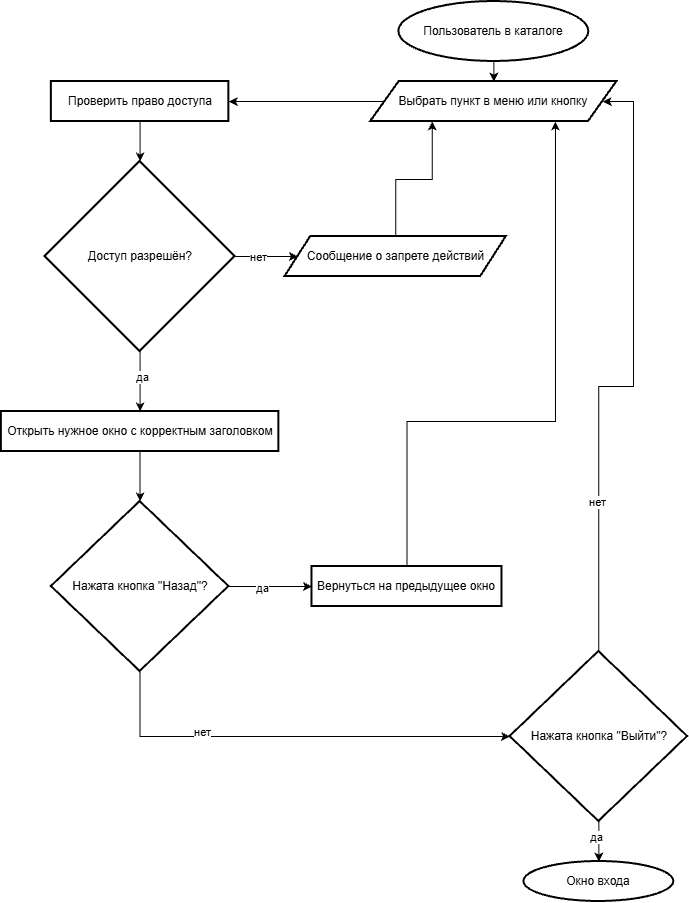

The diagram above was exported from draw.io. Its source (the exported page's mxGraphModel, read from the mxfile embedded in the PNG):
<mxGraphModel dx="2039" dy="671" grid="1" gridSize="10" guides="1" tooltips="1" connect="1" arrows="1" fold="1" page="1" pageScale="1" pageWidth="827" pageHeight="1169" math="0" shadow="0">
  <root>
    <mxCell id="0" />
    <mxCell id="1" parent="0" />
    <mxCell id="N6GaeN7UC6hqsI3EooOL-41" edge="1" parent="1" source="3GNSc7IkhLKbjuLasFtp-2" style="edgeStyle=orthogonalEdgeStyle;rounded=0;orthogonalLoop=1;jettySize=auto;html=1;exitX=0.5;exitY=1;exitDx=0;exitDy=0;exitPerimeter=0;entryX=0.5;entryY=0;entryDx=0;entryDy=0;" target="N6GaeN7UC6hqsI3EooOL-40">
      <mxGeometry relative="1" as="geometry" />
    </mxCell>
    <mxCell id="3GNSc7IkhLKbjuLasFtp-2" parent="1" style="strokeWidth=2;html=1;shape=mxgraph.flowchart.start_1;whiteSpace=wrap;" value="Пользователь в каталоге" vertex="1">
      <mxGeometry height="60" width="190" x="347.5" y="10" as="geometry" />
    </mxCell>
    <mxCell id="N6GaeN7UC6hqsI3EooOL-45" edge="1" parent="1" source="3GNSc7IkhLKbjuLasFtp-5" style="edgeStyle=orthogonalEdgeStyle;rounded=0;orthogonalLoop=1;jettySize=auto;html=1;exitX=0.5;exitY=0;exitDx=0;exitDy=0;entryX=0.25;entryY=1;entryDx=0;entryDy=0;libavoidRouting=1;" target="N6GaeN7UC6hqsI3EooOL-40">
      <mxGeometry relative="1" as="geometry">
        <Array as="points">
          <mxPoint x="344" y="188" />
          <mxPoint x="381" y="188" />
        </Array>
        <mxPoint x="330" y="140" as="targetPoint" />
      </mxGeometry>
    </mxCell>
    <mxCell id="3GNSc7IkhLKbjuLasFtp-5" parent="1" style="shape=parallelogram;html=1;strokeWidth=2;perimeter=parallelogramPerimeter;whiteSpace=wrap;rounded=1;arcSize=0;size=0.11580882352941177;" value="Сообщение о запрете действий" vertex="1">
      <mxGeometry height="40" width="221.25" x="233.75" y="245" as="geometry" />
    </mxCell>
    <mxCell id="N6GaeN7UC6hqsI3EooOL-44" edge="1" parent="1" source="3GNSc7IkhLKbjuLasFtp-6" style="edgeStyle=orthogonalEdgeStyle;rounded=0;orthogonalLoop=1;jettySize=auto;html=1;exitX=1;exitY=0.5;exitDx=0;exitDy=0;exitPerimeter=0;entryX=0;entryY=0.5;entryDx=0;entryDy=0;" target="3GNSc7IkhLKbjuLasFtp-5">
      <mxGeometry relative="1" as="geometry" />
    </mxCell>
    <mxCell id="N6GaeN7UC6hqsI3EooOL-47" connectable="0" parent="N6GaeN7UC6hqsI3EooOL-44" style="edgeLabel;html=1;align=center;verticalAlign=middle;resizable=0;points=[];" value="нет" vertex="1">
      <mxGeometry relative="1" x="-0.3028" as="geometry">
        <mxPoint as="offset" />
      </mxGeometry>
    </mxCell>
    <mxCell id="N6GaeN7UC6hqsI3EooOL-48" edge="1" parent="1" source="3GNSc7IkhLKbjuLasFtp-6" style="edgeStyle=orthogonalEdgeStyle;rounded=0;orthogonalLoop=1;jettySize=auto;html=1;exitX=0.5;exitY=1;exitDx=0;exitDy=0;exitPerimeter=0;entryX=0.5;entryY=0;entryDx=0;entryDy=0;" target="3GNSc7IkhLKbjuLasFtp-7">
      <mxGeometry relative="1" as="geometry" />
    </mxCell>
    <mxCell id="N6GaeN7UC6hqsI3EooOL-49" connectable="0" parent="N6GaeN7UC6hqsI3EooOL-48" style="edgeLabel;html=1;align=center;verticalAlign=middle;resizable=0;points=[];" value="да" vertex="1">
      <mxGeometry relative="1" x="-0.1442" y="3" as="geometry">
        <mxPoint x="-1" as="offset" />
      </mxGeometry>
    </mxCell>
    <mxCell id="3GNSc7IkhLKbjuLasFtp-6" parent="1" style="strokeWidth=2;html=1;shape=mxgraph.flowchart.decision;whiteSpace=wrap;" value="Доступ разрешён?" vertex="1">
      <mxGeometry height="190" width="190" x="-6.25" y="170" as="geometry" />
    </mxCell>
    <mxCell id="3GNSc7IkhLKbjuLasFtp-7" parent="1" style="rounded=1;whiteSpace=wrap;html=1;absoluteArcSize=1;arcSize=0;strokeWidth=2;" value="Открыть нужное окно с корректным заголовком" vertex="1">
      <mxGeometry height="40" width="277.5" x="-50" y="420" as="geometry" />
    </mxCell>
    <mxCell id="N6GaeN7UC6hqsI3EooOL-52" edge="1" parent="1" source="3GNSc7IkhLKbjuLasFtp-8" style="edgeStyle=orthogonalEdgeStyle;rounded=0;orthogonalLoop=1;jettySize=auto;html=1;exitX=0.5;exitY=0;exitDx=0;exitDy=0;entryX=0.75;entryY=1;entryDx=0;entryDy=0;libavoidRouting=1;" target="N6GaeN7UC6hqsI3EooOL-40">
      <mxGeometry relative="1" as="geometry">
        <Array as="points">
          <mxPoint x="356" y="430" />
          <mxPoint x="504" y="430" />
        </Array>
      </mxGeometry>
    </mxCell>
    <mxCell id="3GNSc7IkhLKbjuLasFtp-8" parent="1" style="rounded=1;whiteSpace=wrap;html=1;absoluteArcSize=1;arcSize=0;strokeWidth=2;" value="Вернуться на предыдущее окно" vertex="1">
      <mxGeometry height="40" width="190" x="260.62" y="575" as="geometry" />
    </mxCell>
    <mxCell id="N6GaeN7UC6hqsI3EooOL-5" parent="1" style="rounded=1;whiteSpace=wrap;html=1;absoluteArcSize=1;arcSize=0;strokeWidth=2;" value="Проверить право доступа" vertex="1">
      <mxGeometry height="40" width="177.5" y="90" as="geometry" />
    </mxCell>
    <mxCell id="N6GaeN7UC6hqsI3EooOL-31" edge="1" parent="1" source="N6GaeN7UC6hqsI3EooOL-28" style="edgeStyle=orthogonalEdgeStyle;rounded=0;orthogonalLoop=1;jettySize=auto;html=1;entryX=0;entryY=0.5;entryDx=0;entryDy=0;libavoidRouting=1;entryPerimeter=0;" target="N6GaeN7UC6hqsI3EooOL-53">
      <mxGeometry relative="1" as="geometry">
        <Array as="points">
          <mxPoint x="89" y="745" />
        </Array>
        <mxPoint x="234.33035714285734" y="810" as="targetPoint" />
      </mxGeometry>
    </mxCell>
    <mxCell id="N6GaeN7UC6hqsI3EooOL-32" connectable="0" parent="N6GaeN7UC6hqsI3EooOL-31" style="edgeLabel;html=1;align=center;verticalAlign=middle;resizable=0;points=[];" value="нет" vertex="1">
      <mxGeometry relative="1" x="-0.4137" y="5" as="geometry">
        <mxPoint as="offset" />
      </mxGeometry>
    </mxCell>
    <mxCell id="N6GaeN7UC6hqsI3EooOL-50" edge="1" parent="1" source="N6GaeN7UC6hqsI3EooOL-28" style="edgeStyle=orthogonalEdgeStyle;rounded=0;orthogonalLoop=1;jettySize=auto;html=1;exitX=1;exitY=0.5;exitDx=0;exitDy=0;exitPerimeter=0;entryX=0;entryY=0.5;entryDx=0;entryDy=0;" target="3GNSc7IkhLKbjuLasFtp-8">
      <mxGeometry relative="1" as="geometry" />
    </mxCell>
    <mxCell id="N6GaeN7UC6hqsI3EooOL-51" connectable="0" parent="N6GaeN7UC6hqsI3EooOL-50" style="edgeLabel;html=1;align=center;verticalAlign=middle;resizable=0;points=[];" value="да" vertex="1">
      <mxGeometry relative="1" x="-0.2313" y="-1" as="geometry">
        <mxPoint x="1" as="offset" />
      </mxGeometry>
    </mxCell>
    <mxCell id="N6GaeN7UC6hqsI3EooOL-28" parent="1" style="strokeWidth=2;html=1;shape=mxgraph.flowchart.decision;whiteSpace=wrap;" value="Нажата кнопка &quot;Назад&quot;?" vertex="1">
      <mxGeometry height="170" width="177.5" y="510" as="geometry" />
    </mxCell>
    <mxCell id="N6GaeN7UC6hqsI3EooOL-29" edge="1" parent="1" source="3GNSc7IkhLKbjuLasFtp-7" style="edgeStyle=orthogonalEdgeStyle;rounded=0;orthogonalLoop=1;jettySize=auto;html=1;entryX=0.5;entryY=0;entryDx=0;entryDy=0;entryPerimeter=0;" target="N6GaeN7UC6hqsI3EooOL-28">
      <mxGeometry relative="1" as="geometry" />
    </mxCell>
    <mxCell id="N6GaeN7UC6hqsI3EooOL-42" edge="1" parent="1" source="N6GaeN7UC6hqsI3EooOL-40" style="edgeStyle=orthogonalEdgeStyle;rounded=0;orthogonalLoop=1;jettySize=auto;html=1;exitX=0;exitY=0.5;exitDx=0;exitDy=0;entryX=1;entryY=0.5;entryDx=0;entryDy=0;" target="N6GaeN7UC6hqsI3EooOL-5">
      <mxGeometry relative="1" as="geometry" />
    </mxCell>
    <mxCell id="N6GaeN7UC6hqsI3EooOL-40" parent="1" style="shape=parallelogram;html=1;strokeWidth=2;perimeter=parallelogramPerimeter;whiteSpace=wrap;rounded=1;arcSize=0;size=0.11580882352941177;" value="Выбрать пункт в меню или кнопку" vertex="1">
      <mxGeometry height="40" width="246.25" x="319.38" y="90" as="geometry" />
    </mxCell>
    <mxCell id="N6GaeN7UC6hqsI3EooOL-43" edge="1" parent="1" source="N6GaeN7UC6hqsI3EooOL-5" style="edgeStyle=orthogonalEdgeStyle;rounded=0;orthogonalLoop=1;jettySize=auto;html=1;exitX=0.5;exitY=1;exitDx=0;exitDy=0;entryX=0.5;entryY=0;entryDx=0;entryDy=0;entryPerimeter=0;" target="3GNSc7IkhLKbjuLasFtp-6">
      <mxGeometry relative="1" as="geometry" />
    </mxCell>
    <mxCell id="N6GaeN7UC6hqsI3EooOL-56" edge="1" parent="1" source="N6GaeN7UC6hqsI3EooOL-53" style="edgeStyle=orthogonalEdgeStyle;rounded=0;orthogonalLoop=1;jettySize=auto;html=1;exitX=0.5;exitY=0;exitDx=0;exitDy=0;exitPerimeter=0;entryX=1;entryY=0.5;entryDx=0;entryDy=0;libavoidRouting=1;" target="N6GaeN7UC6hqsI3EooOL-40">
      <mxGeometry relative="1" as="geometry">
        <Array as="points">
          <mxPoint x="548" y="395" />
          <mxPoint x="582" y="395" />
          <mxPoint x="582" y="110" />
        </Array>
      </mxGeometry>
    </mxCell>
    <mxCell id="N6GaeN7UC6hqsI3EooOL-57" connectable="0" parent="N6GaeN7UC6hqsI3EooOL-56" style="edgeLabel;html=1;align=center;verticalAlign=middle;resizable=0;points=[];" value="нет" vertex="1">
      <mxGeometry relative="1" x="-0.5143" y="2" as="geometry">
        <mxPoint as="offset" />
      </mxGeometry>
    </mxCell>
    <mxCell id="N6GaeN7UC6hqsI3EooOL-53" parent="1" style="strokeWidth=2;html=1;shape=mxgraph.flowchart.decision;whiteSpace=wrap;" value="Нажата кнопка &quot;Выйти&quot;?" vertex="1">
      <mxGeometry height="170" width="177.5" x="458.75" y="660" as="geometry" />
    </mxCell>
    <mxCell id="N6GaeN7UC6hqsI3EooOL-54" parent="1" style="strokeWidth=2;html=1;shape=mxgraph.flowchart.start_1;whiteSpace=wrap;" value="Окно входа" vertex="1">
      <mxGeometry height="40" width="150" x="472.5" y="870" as="geometry" />
    </mxCell>
    <mxCell id="N6GaeN7UC6hqsI3EooOL-55" edge="1" parent="1" source="N6GaeN7UC6hqsI3EooOL-53" style="edgeStyle=orthogonalEdgeStyle;rounded=0;orthogonalLoop=1;jettySize=auto;html=1;exitX=0.5;exitY=1;exitDx=0;exitDy=0;exitPerimeter=0;entryX=0.5;entryY=0;entryDx=0;entryDy=0;entryPerimeter=0;" target="N6GaeN7UC6hqsI3EooOL-54">
      <mxGeometry relative="1" as="geometry" />
    </mxCell>
    <mxCell id="N6GaeN7UC6hqsI3EooOL-58" connectable="0" parent="N6GaeN7UC6hqsI3EooOL-55" style="edgeLabel;html=1;align=center;verticalAlign=middle;resizable=0;points=[];" value="да" vertex="1">
      <mxGeometry relative="1" x="-0.2029" y="-3" as="geometry">
        <mxPoint y="-1" as="offset" />
      </mxGeometry>
    </mxCell>
  </root>
</mxGraphModel>